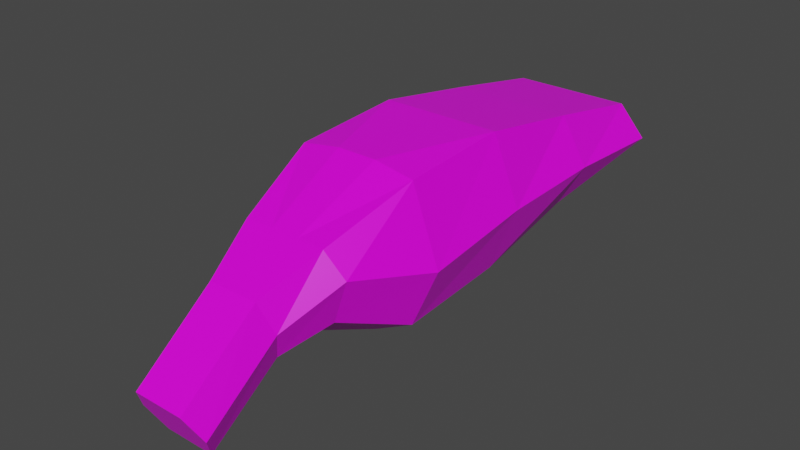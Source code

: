 # Source: DustBuster.blend  (saved by Blender 2.82.7; exported with 4.5.12 LTS)
import bpy
from mathutils import Matrix  # noqa: F401  (used for matrix-valued properties, if any)

bpy.ops.wm.read_factory_settings(use_empty=True)
scene = bpy.context.scene
scene.name = 'Scene'

# ---- collections
col_collection = bpy.data.collections.new('Collection'); scene.collection.children.link(col_collection)

# ---- images (referenced by path relative to the original .blend; pixels are not part of the script)
import os
ASSET_DIR = os.environ.get("B2B_ASSET_DIR", "")  # directory of the original .blend (textures are referenced by path, not embedded)
HERE = os.path.dirname(os.path.abspath(__file__))  # packed textures are extracted next to this script under _unpacked/

def load_image(name, relpath, width, height, colorspace="sRGB"):
    """Load a texture the original file referenced (path relative to the .blend, or extracted next to this script)."""
    p = next((c for c in (os.path.join(HERE, relpath), os.path.join(ASSET_DIR, relpath)) if relpath and os.path.exists(c)), "")
    if p:
        img = bpy.data.images.load(p, check_existing=True)
        img.name = name
    else:  # same state as the original file: an image datablock whose file is absent (Cycles renders it pink)
        img = bpy.data.images.new(name, width, height)
        img.source = "FILE"
        img.filepath = "//" + (relpath or name)
    img.colorspace_settings.name = colorspace
    return img
img_dustbuster_colour_png = load_image('DustBuster_Colour.png', 'DustBuster_Colour.png', 1024, 1024, 'sRGB')

# ---- materials (node trees are filled in below, after node groups)
mat_material = bpy.data.materials.new('Material')
mat_material.alpha_threshold = 0.0
mat_material.use_transparent_shadow = False
mat_material.line_color = (0.0, 0.0, 0.0, 1.0)

# ---- material node trees
mat_material.use_nodes = True; mat_material.node_tree.nodes.clear()
_N = mat_material.node_tree.nodes; _L = mat_material.node_tree.links
n0 = _N.new('ShaderNodeOutputMaterial'); n0.name = 'Material Output'; n0.location = (300, 300)
n1 = _N.new('ShaderNodeBsdfPrincipled'); n1.name = 'Principled BSDF'; n1.location = (10, 300)
n1.distribution = 'GGX'
n1.subsurface_method = 'BURLEY'
n1.inputs[2].default_value = 0.4
n1.inputs[3].default_value = 1.45
n1.inputs[27].default_value = (0.0, 0.0, 0.0, 1.0)
n1.inputs[28].default_value = 1.0
n2 = _N.new('ShaderNodeTexImage'); n2.name = 'Image Texture'; n2.location = (-340, 140)
n2.image = img_dustbuster_colour_png
_L.new(n1.outputs[0], n0.inputs[0])
_L.new(n2.outputs[0], n1.inputs[0])
n0.is_active_output = True

# ---- world
world_world = bpy.data.worlds.new('World'); scene.world = world_world
world_world.use_nodes = True; world_world.node_tree.nodes.clear()
_N = world_world.node_tree.nodes; _L = world_world.node_tree.links
n0 = _N.new('ShaderNodeOutputWorld'); n0.name = 'World Output'; n0.location = (300, 300)
n1 = _N.new('ShaderNodeBackground'); n1.name = 'Background'; n1.location = (10, 300)
n1.inputs[0].default_value = (0.05088, 0.05088, 0.05088, 1.0)
_L.new(n1.outputs[0], n0.inputs[0])
n0.is_active_output = True
world_world.color = (0.05088, 0.05088, 0.05088)
world_world.use_sun_shadow = False
world_world.sun_shadow_jitter_overblur = 0.0

# ---- meshes
me_cube = bpy.data.meshes.new('Cube')
me_cube.from_pydata([(0.1283, 1.035, 0.1072), (0.1283, 0.9392, -0.02332), (0.05384, -0.1596, -0.07953), (0.05384, -0.1047, -0.1848), (0.1283, 0.7963, -0.04309), (0.1283, 0.5574, -0.09471), (0.1283, 0.3184, -0.1108), (0.09012, 0.155, -0.04269), (0.09012, 0.1334, 0.108), (0.1283, 0.3184, 0.1787), (0.1283, 0.5574, 0.1928), (0.1283, 0.7963, 0.1522), (0.05384, 0.05158, -0.07549), (0.05384, 0.01149, 0.05007), (0.04305, 1.035, 0.1072), (0.01824, -0.1047, -0.1848), (0.04305, 0.9392, -0.02332), (0.01824, -0.1596, -0.07953), (0.03033, 0.1334, 0.108), (0.04305, 0.3184, 0.1928), (0.04305, 0.5574, 0.1928), (0.04305, 0.7963, 0.1522), (0.04305, 0.7963, -0.04309), (0.04305, 0.5574, -0.09471), (0.04305, 0.3184, -0.154), (0.03033, 0.155, -0.08289), (0.01824, 0.01149, 0.05007), (0.01824, 0.05158, -0.07549), (0.186, 1.035, 0.04193), (0.07797, -0.1322, -0.1321), (0.186, 0.7963, 0.05456), (0.186, 0.5574, 0.04907), (0.186, 0.3184, 0.01942), (0.1306, 0.1442, 0.05722), (0.07797, 0.03153, -0.01271), (0.0623, 1.035, 0.04193), (0.02628, -0.1322, -0.1321), (-3.912e-08, 1.035, 0.1072), (2.049e-08, -0.1047, -0.1848), (-3.912e-08, 0.9392, -0.02332), (-9.313e-09, -0.1596, -0.07953), (-1.863e-09, 0.1334, 0.108), (-9.313e-09, 0.3184, 0.1928), (-9.313e-09, 0.5574, 0.1928), (-2.421e-08, 0.7963, 0.1522), (-2.421e-08, 0.7963, -0.04309), (-9.313e-09, 0.5574, -0.09471), (-9.313e-09, 0.3184, -0.154), (1.304e-08, 0.155, -0.08289), (-9.313e-09, 0.01149, 0.05007), (-9.313e-09, 0.05158, -0.07549), (1.397e-07, -0.1322, -0.1321), (2.049e-08, 1.035, 0.04193)], [], [(34, 29, 3, 12), (27, 12, 3, 15), (36, 29, 2, 17), (35, 28, 1, 16), (21, 11, 0, 14), (26, 13, 8, 18), (18, 8, 9, 19), (19, 9, 10, 20), (20, 10, 11, 21), (16, 1, 4, 22), (22, 4, 5, 23), (23, 5, 6, 24), (24, 6, 7, 25), (28, 30, 4, 1), (30, 31, 5, 4), (31, 32, 6, 5), (32, 33, 7, 6), (17, 2, 13, 26), (25, 7, 12, 27), (33, 34, 12, 7), (48, 25, 27, 50), (40, 17, 26, 49), (47, 24, 25, 48), (46, 23, 24, 47), (45, 22, 23, 46), (39, 16, 22, 45), (43, 20, 21, 44), (42, 19, 20, 43), (41, 18, 19, 42), (49, 26, 18, 41), (44, 21, 14, 37), (52, 35, 16, 39), (51, 36, 17, 40), (50, 27, 15, 38), (38, 15, 36, 51), (37, 14, 35, 52), (8, 13, 34, 33), (9, 8, 33, 32), (10, 9, 32, 31), (11, 10, 31, 30), (0, 11, 30, 28), (14, 0, 28, 35), (15, 3, 29, 36), (13, 2, 29, 34)])
_uv = me_cube.uv_layers.new(name='UVMap')
_uv.uv.foreach_set('vector', [0.475, 0.2001, 0.5059, 0.0613, 0.5334, 0.05831, 0.5446, 0.1979, 0.5759, 0.192, 0.5446, 0.1979, 0.5334, 0.05831, 0.553, 0.04376, 0.5087, 0.02688, 0.5059, 0.0613, 0.4755, 0.05397, 0.4611, 0.03283, 0.4523, 0.9407, 0.4507, 0.8879, 0.4933, 0.8764, 0.5304, 0.917, 0.3186, 0.805, 0.3751, 0.7868, 0.4258, 0.8973, 0.4002, 0.9427, 0.3798, 0.1771, 0.4088, 0.1911, 0.3842, 0.3075, 0.339, 0.2873, 0.339, 0.2873, 0.3842, 0.3075, 0.3574, 0.4564, 0.2927, 0.445, 0.2927, 0.445, 0.3574, 0.4564, 0.3456, 0.6227, 0.2838, 0.6271, 0.2838, 0.6271, 0.3456, 0.6227, 0.3751, 0.7868, 0.3186, 0.805, 0.5304, 0.917, 0.4933, 0.8764, 0.5293, 0.795, 0.5915, 0.8201, 0.5915, 0.8201, 0.5293, 0.795, 0.5709, 0.619, 0.6394, 0.6265, 0.6394, 0.6265, 0.5709, 0.619, 0.5711, 0.4455, 0.6397, 0.4331, 0.6397, 0.4331, 0.5711, 0.4455, 0.529, 0.3056, 0.5913, 0.2876, 0.4507, 0.8879, 0.4499, 0.7837, 0.5293, 0.795, 0.4933, 0.8764, 0.4499, 0.7837, 0.457, 0.6208, 0.5709, 0.619, 0.5293, 0.795, 0.457, 0.6208, 0.4731, 0.4537, 0.5711, 0.4455, 0.5709, 0.619, 0.4731, 0.4537, 0.437, 0.3188, 0.529, 0.3056, 0.5711, 0.4455, 0.4611, 0.03283, 0.4755, 0.05397, 0.4088, 0.1911, 0.3798, 0.1771, 0.5913, 0.2876, 0.529, 0.3056, 0.5446, 0.1979, 0.5759, 0.192, 0.437, 0.3188, 0.475, 0.2001, 0.5446, 0.1979, 0.529, 0.3056, 0.6172, 0.2787, 0.5913, 0.2876, 0.5759, 0.192, 0.5914, 0.1886, 0.4517, 0.01931, 0.4611, 0.03283, 0.3798, 0.1771, 0.3663, 0.1702, 0.675, 0.426, 0.6397, 0.4331, 0.5913, 0.2876, 0.6172, 0.2787, 0.675, 0.6309, 0.6394, 0.6265, 0.6397, 0.4331, 0.675, 0.426, 0.6255, 0.835, 0.5915, 0.8201, 0.6394, 0.6265, 0.675, 0.6309, 0.5552, 0.9453, 0.5304, 0.917, 0.5915, 0.8201, 0.6255, 0.835, 0.2501, 0.6295, 0.2838, 0.6271, 0.3186, 0.805, 0.2879, 0.8163, 0.2588, 0.4381, 0.2927, 0.445, 0.2838, 0.6271, 0.2501, 0.6295, 0.3153, 0.2772, 0.339, 0.2873, 0.2927, 0.445, 0.2588, 0.4381, 0.3663, 0.1702, 0.3798, 0.1771, 0.339, 0.2873, 0.3153, 0.2772, 0.2879, 0.8163, 0.3186, 0.805, 0.4002, 0.9427, 0.3806, 0.9757, 0.4527, 0.9999, 0.4523, 0.9407, 0.5304, 0.917, 0.5552, 0.9453, 0.512, 6.518e-05, 0.5087, 0.02688, 0.4611, 0.03283, 0.4517, 0.01931, 0.5914, 0.1886, 0.5759, 0.192, 0.553, 0.04376, 0.5668, 0.03314, 0.5668, 0.03314, 0.553, 0.04376, 0.5087, 0.02688, 0.512, 6.518e-05, 0.3806, 0.9757, 0.4002, 0.9427, 0.4523, 0.9407, 0.4527, 0.9999, 0.3842, 0.3075, 0.4088, 0.1911, 0.475, 0.2001, 0.437, 0.3188, 0.3574, 0.4564, 0.3842, 0.3075, 0.437, 0.3188, 0.4731, 0.4537, 0.3456, 0.6227, 0.3574, 0.4564, 0.4731, 0.4537, 0.457, 0.6208, 0.3751, 0.7868, 0.3456, 0.6227, 0.457, 0.6208, 0.4499, 0.7837, 0.4258, 0.8973, 0.3751, 0.7868, 0.4499, 0.7837, 0.4507, 0.8879, 0.4002, 0.9427, 0.4258, 0.8973, 0.4507, 0.8879, 0.4523, 0.9407, 0.553, 0.04376, 0.5334, 0.05831, 0.5059, 0.0613, 0.5087, 0.02688, 0.4088, 0.1911, 0.4755, 0.05397, 0.5059, 0.0613, 0.475, 0.2001])
me_cube.materials.append(mat_material)
me_cube.use_remesh_preserve_volume = False
me_cube.use_remesh_preserve_attributes = False
me_cube.use_mirror_vertex_groups = False
me_cube.update()

# ---- objects
ob_empty_001 = bpy.data.objects.new('Empty.001', None)
ob_dustbuster = bpy.data.objects.new('DustBuster', me_cube)

# ---- transforms, parenting, visibility, modifiers, constraints
ob_empty_001.location = (-1.621, 0.634, 0.0)
ob_empty_001.empty_display_type = 'IMAGE'
ob_empty_001.empty_display_size = 5.0
ob_empty_001.empty_image_depth = 'BACK'
ob_empty_001.show_empty_image_perspective = False
ob_empty_001.empty_image_side = 'FRONT'
ob_empty_001.lineart.crease_threshold = 0.0
ob_dustbuster.location = (0.0, 0.0, 0.0)
ob_dustbuster.lock_rotations_4d = False
ob_dustbuster.empty_display_type = 'ARROWS'
ob_dustbuster.lineart.crease_threshold = 0.0
_m = ob_dustbuster.modifiers.new('Mirror', 'MIRROR')

# ---- collection membership
scene.collection.objects.link(ob_empty_001)
col_collection.objects.link(ob_dustbuster)

# ---- scene / render settings (as saved in the file)
scene.frame_start = 1; scene.frame_end = 250; scene.frame_set(1)
scene.render.engine = 'BLENDER_EEVEE_NEXT'
scene.cycles.use_denoising = False
scene.cycles.samples = 128
scene.cycles.sampling_pattern = 'TABULATED_SOBOL'
scene.cycles.use_adaptive_sampling = False
scene.cycles.use_light_tree = False
scene.view_settings.view_transform = 'Filmic'
bpy.context.view_layer.update()

# ---- added for rendering (the .blend has no active camera and no usable light): camera, sun
cam_auto = bpy.data.cameras.new('AutoCamera')
cam_auto.lens = 50.0
cam_auto.sensor_width = 36.0
cam_auto.clip_end = 1000.0
ob_auto_camera = bpy.data.objects.new('AutoCamera', cam_auto)
scene.collection.objects.link(ob_auto_camera)
ob_auto_camera.location = (1.20953, -1.01357, 0.97166)
ob_auto_camera.rotation_euler = (1.09748, -7.21219e-08, 0.694738)
scene.camera = ob_auto_camera
light_auto_sun = bpy.data.lights.new('AutoSun', 'SUN')
light_auto_sun.energy = 3.0
light_auto_sun.angle = 0.0523599
ob_auto_sun = bpy.data.objects.new('AutoSun', light_auto_sun)
scene.collection.objects.link(ob_auto_sun)
ob_auto_sun.rotation_euler = (0.872665, 0.174533, 0.523599)
bpy.context.view_layer.update()
